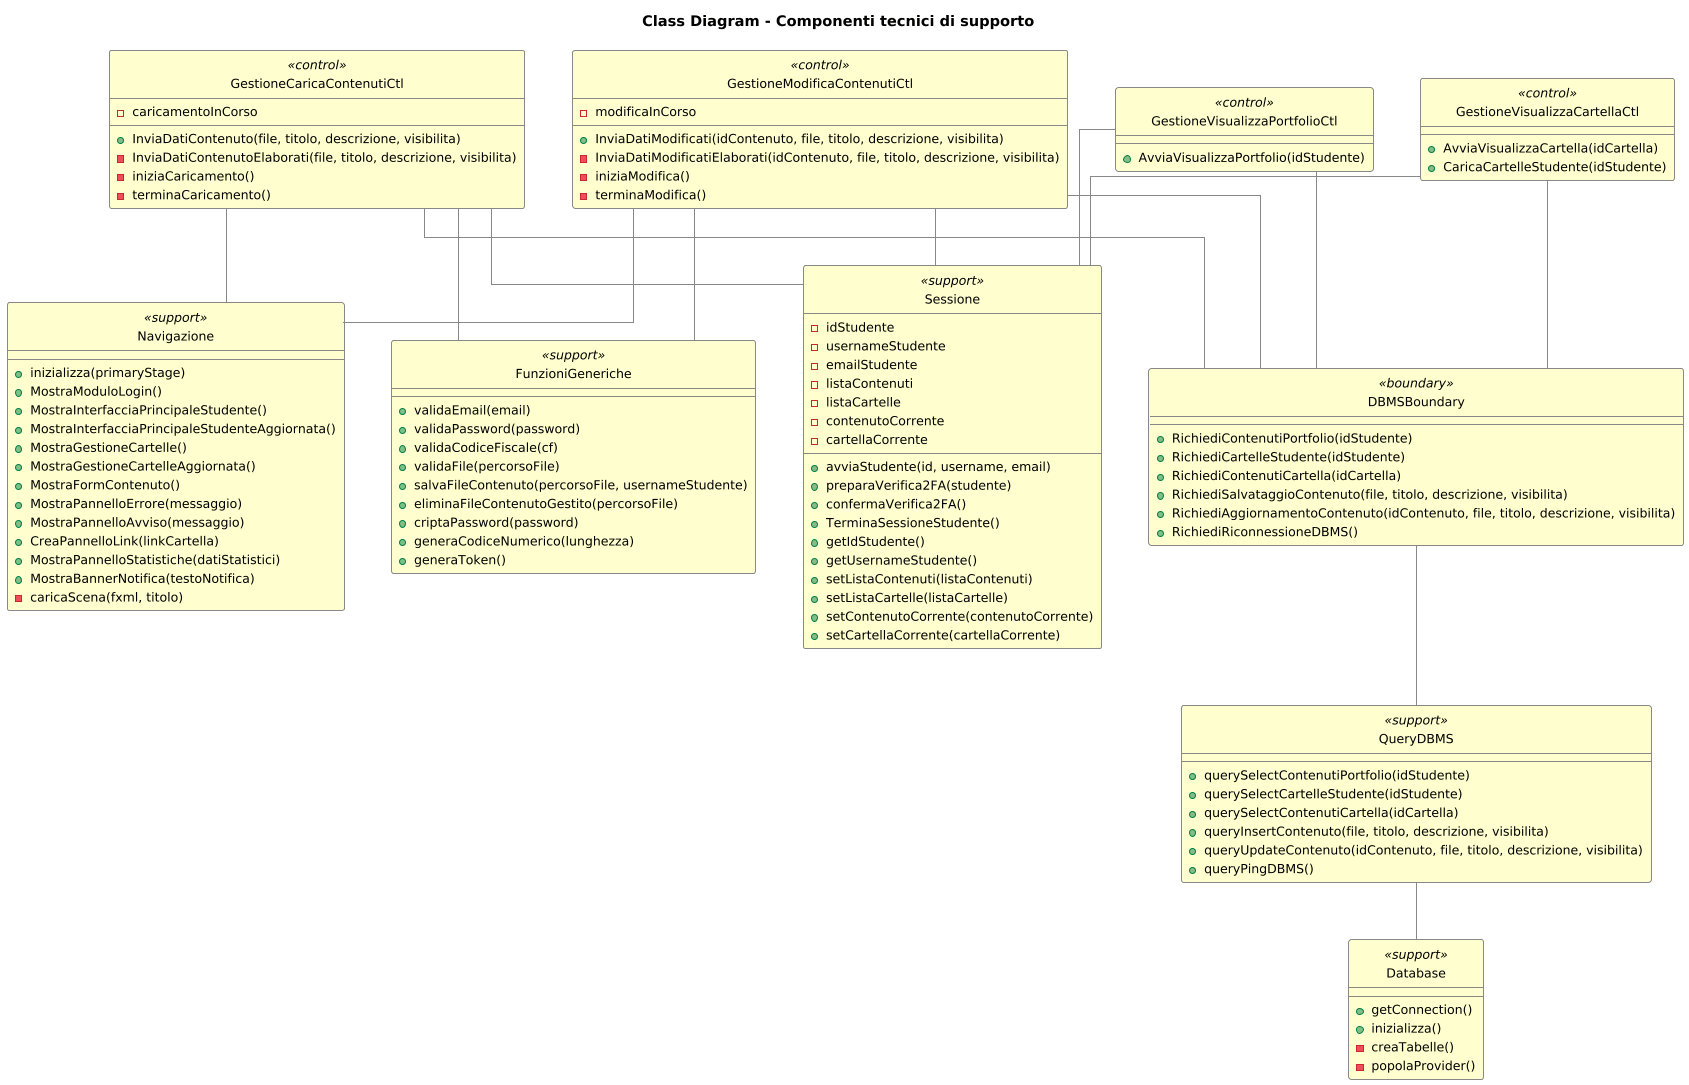

The diagram above was rendered by PlantUML. Its source (embedded in the PNG):
@startuml
' ============================================================
'  Class Diagram - Componenti tecnici di supporto
'  Documenta le classi tecniche presenti nel codice JavaFX
'  che supportano navigazione, sessione, persistenza e helper.
' ============================================================
skinparam dpi 100
skinparam shadowing false
skinparam linetype ortho
skinparam nodesep 45
skinparam ranksep 55
skinparam padding 2
hide circle
skinparam class {
  BackgroundColor #FEFECE
  BorderColor #888888
  BorderThickness 1
  ArrowColor #888888
  FontColor #000000
  FontName SansSerif
  FontSize 12
  AttributeFontColor #000000
  AttributeFontName SansSerif
  AttributeFontSize 12
  StereotypeFontColor #000000
}
title <b>Class Diagram - Componenti tecnici di supporto</b>

class "Navigazione" as Navigazione <<support>> {
  +inizializza(primaryStage)
  +MostraModuloLogin()
  +MostraInterfacciaPrincipaleStudente()
  +MostraInterfacciaPrincipaleStudenteAggiornata()
  +MostraGestioneCartelle()
  +MostraGestioneCartelleAggiornata()
  +MostraFormContenuto()
  +MostraPannelloErrore(messaggio)
  +MostraPannelloAvviso(messaggio)
  +CreaPannelloLink(linkCartella)
  +MostraPannelloStatistiche(datiStatistici)
  +MostraBannerNotifica(testoNotifica)
  -caricaScena(fxml, titolo)
}

class "Sessione" as Sessione <<support>> {
  -idStudente
  -usernameStudente
  -emailStudente
  -listaContenuti
  -listaCartelle
  -contenutoCorrente
  -cartellaCorrente
  +avviaStudente(id, username, email)
  +preparaVerifica2FA(studente)
  +confermaVerifica2FA()
  +TerminaSessioneStudente()
  +getIdStudente()
  +getUsernameStudente()
  +setListaContenuti(listaContenuti)
  +setListaCartelle(listaCartelle)
  +setContenutoCorrente(contenutoCorrente)
  +setCartellaCorrente(cartellaCorrente)
}

class "Database" as Database <<support>> {
  +getConnection()
  +inizializza()
  -creaTabelle()
  -popolaProvider()
}

class "DBMSBoundary" as DBMSBoundary <<boundary>> {
  +RichiediContenutiPortfolio(idStudente)
  +RichiediCartelleStudente(idStudente)
  +RichiediContenutiCartella(idCartella)
  +RichiediSalvataggioContenuto(file, titolo, descrizione, visibilita)
  +RichiediAggiornamentoContenuto(idContenuto, file, titolo, descrizione, visibilita)
  +RichiediRiconnessioneDBMS()
}

class "QueryDBMS" as QueryDBMS <<support>> {
  +querySelectContenutiPortfolio(idStudente)
  +querySelectCartelleStudente(idStudente)
  +querySelectContenutiCartella(idCartella)
  +queryInsertContenuto(file, titolo, descrizione, visibilita)
  +queryUpdateContenuto(idContenuto, file, titolo, descrizione, visibilita)
  +queryPingDBMS()
}

class "FunzioniGeneriche" as FunzioniGeneriche <<support>> {
  +validaEmail(email)
  +validaPassword(password)
  +validaCodiceFiscale(cf)
  +validaFile(percorsoFile)
  +salvaFileContenuto(percorsoFile, usernameStudente)
  +eliminaFileContenutoGestito(percorsoFile)
  +criptaPassword(password)
  +generaCodiceNumerico(lunghezza)
  +generaToken()
}

class "GestioneVisualizzaPortfolioCtl" as GestioneVisualizzaPortfolioCtl <<control>> {
  +AvviaVisualizzaPortfolio(idStudente)
}

class "GestioneVisualizzaCartellaCtl" as GestioneVisualizzaCartellaCtl <<control>> {
  +AvviaVisualizzaCartella(idCartella)
  +CaricaCartelleStudente(idStudente)
}

class "GestioneCaricaContenutiCtl" as GestioneCaricaContenutiCtl <<control>> {
  -caricamentoInCorso
  +InviaDatiContenuto(file, titolo, descrizione, visibilita)
  -InviaDatiContenutoElaborati(file, titolo, descrizione, visibilita)
  -iniziaCaricamento()
  -terminaCaricamento()
}

class "GestioneModificaContenutiCtl" as GestioneModificaContenutiCtl <<control>> {
  -modificaInCorso
  +InviaDatiModificati(idContenuto, file, titolo, descrizione, visibilita)
  -InviaDatiModificatiElaborati(idContenuto, file, titolo, descrizione, visibilita)
  -iniziaModifica()
  -terminaModifica()
}

GestioneVisualizzaPortfolioCtl -- DBMSBoundary
GestioneVisualizzaPortfolioCtl -- Sessione

GestioneVisualizzaCartellaCtl -- DBMSBoundary
GestioneVisualizzaCartellaCtl -- Sessione

GestioneCaricaContenutiCtl -- Navigazione
GestioneCaricaContenutiCtl -- Sessione
GestioneCaricaContenutiCtl -- DBMSBoundary
GestioneCaricaContenutiCtl -- FunzioniGeneriche

GestioneModificaContenutiCtl -- Navigazione
GestioneModificaContenutiCtl -- Sessione
GestioneModificaContenutiCtl -- DBMSBoundary
GestioneModificaContenutiCtl -- FunzioniGeneriche

DBMSBoundary -- QueryDBMS
QueryDBMS -- Database
@enduml